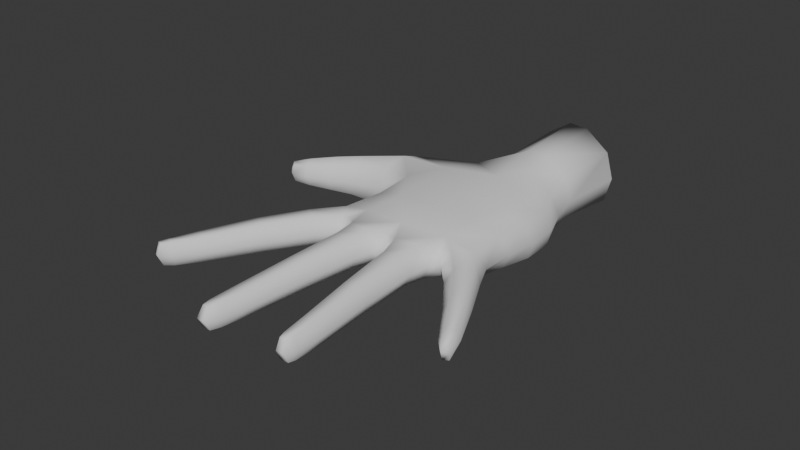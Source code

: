 # Source: hand.blend  (saved by Blender 4.5.90; exported with 4.5.12 LTS)
import bpy
from mathutils import Matrix  # noqa: F401  (used for matrix-valued properties, if any)

bpy.ops.wm.read_factory_settings(use_empty=True)
scene = bpy.context.scene
scene.name = 'Scene'

# ---- collections
col_collection = bpy.data.collections.new('Collection'); scene.collection.children.link(col_collection)

# ---- world
world_world = bpy.data.worlds.new('World'); scene.world = world_world
world_world.use_nodes = True; world_world.node_tree.nodes.clear()
_N = world_world.node_tree.nodes; _L = world_world.node_tree.links
n0 = _N.new('ShaderNodeOutputWorld'); n0.name = 'World Output'; n0.location = (200, 100)
n1 = _N.new('ShaderNodeBackground'); n1.name = 'Background'; n1.location = (-200, 100)
n1.inputs[0].default_value = (0.05088, 0.05088, 0.05088, 1.0)
_L.new(n1.outputs[0], n0.inputs[0])
n0.is_active_output = True
world_world.color = (0.05088, 0.05088, 0.05088)
world_world.sun_shadow_jitter_overblur = 0.0

# ---- meshes
me_plane = bpy.data.meshes.new('Plane')
me_plane.from_pydata([(-0.1091, 0.4498, -0.03735), (0.5343, 0.4432, -0.03604), (-0.1067, 0.5982, -0.03954), (0.5388, 0.5934, -0.03991), (-0.22, 0.3655, -0.03946), (0.6251, 0.3624, -0.03493), (-0.4069, 0.0004658, -0.01859), (0.87, 0.04195, -0.0107), (-0.438, 0.1845, -0.04008), (0.8271, 0.2206, -0.02887), (-0.6833, 0.2977, -0.03572), (-0.721, 0.1906, -0.03608), (-1.068, 0.2376, -0.02907), (-1.008, 0.1643, -0.02877), (-1.278, 0.1988, -0.02562), (-1.173, 0.1394, -0.02551), (-1.443, 0.1575, -0.02188), (-1.35, 0.1125, -0.02188), (-1.543, 0.1272, -0.01905), (-1.482, 0.09864, -0.01905), (-0.3929, 0.095, -0.02841), (0.8421, 0.1347, -0.02059), (0.7715, 0.3006, -0.0318), (-0.2659, 0.2634, -0.05066), (-0.6811, 0.243, -0.04795), (-1.032, 0.2006, -0.03875), (-1.226, 0.1681, -0.03397), (-1.401, 0.1335, -0.02801), (-1.529, 0.1095, -0.02128), (-0.1719, 0.09164, -0.03723), (-0.1818, -0.0002217, -0.02377), (-0.193, 0.1827, -0.04736), (0.6236, 0.1177, -0.03345), (0.6203, 0.2954, -0.0455), (0.6415, 0.02944, -0.01978), (0.6248, 0.2071, -0.04299), (0.2993, 0.4466, -0.05528), (0.1157, 0.4487, -0.0556), (0.3045, 0.5958, -0.06518), (0.1185, 0.5971, -0.06503), (0.336, 0.3739, -0.05131), (0.1207, 0.3754, -0.05267), (0.324, 0.01607, -0.02283), (0.1412, 0.009102, -0.02334), (0.1124, 0.2855, -0.05211), (0.3385, 0.2907, -0.05139), (0.3378, 0.1931, -0.04275), (0.1192, 0.1867, -0.04331), (0.1231, 0.09458, -0.03391), (0.3349, 0.1015, -0.03324), (-0.2879, -0.03723, -0.01518), (-0.1047, -0.0579, -0.01307), (0.7608, 0.005116, -0.008667), (0.5885, -0.02881, -0.01219), (0.3467, -0.04537, -0.01264), (0.1379, -0.05854, -0.01263), (-0.9333, -0.2784, -0.0189), (-0.8197, -0.2891, -0.01893), (-1.045, -0.3557, -0.01862), (-0.9891, -0.3605, -0.01862), (-0.9389, -0.343, -0.01958), (-1.025, -0.3353, -0.01957), (-0.5966, -0.1828, -0.01564), (-0.7256, -0.1684, -0.01562), (-0.197, -0.03448, -0.01394), (0.2396, -0.02989, -0.01433), (0.6671, 0.001353, -0.01022), (-0.07494, -0.2178, -0.0132), (0.08808, -0.2193, -0.0132), (-0.0846, -0.351, -0.01694), (0.06167, -0.3503, -0.01693), (-0.07187, -0.4198, -0.01773), (0.04655, -0.4184, -0.01773), (-0.05058, -0.4431, -0.01689), (0.03206, -0.4417, -0.01689), (0.5772, -0.08158, -0.01148), (0.398, -0.09418, -0.01127), (0.6381, -0.2083, -0.01383), (0.487, -0.216, -0.01376), (-0.4025, -0.09012, -0.01362), (-0.54, -0.0701, -0.01426), (0.1141, -0.1068, -0.01064), (-0.07032, -0.1045, -0.01072), (0.7009, -0.3307, -0.01734), (0.5727, -0.336, -0.01733), (0.721, -0.3887, -0.01808), (0.6192, -0.3928, -0.01808), (0.7153, -0.4047, -0.01729), (0.6413, -0.4077, -0.01729), (1.035, -0.0189, -0.008778), (0.931, -0.04284, -0.008458), (1.227, -0.09445, -0.01258), (1.144, -0.1126, -0.0126), (1.395, -0.1677, -0.01675), (1.333, -0.1813, -0.01677), (1.444, -0.1967, -0.01687), (1.406, -0.2049, -0.01687), (-0.1057, 0.5952, 0.04097), (-0.1081, 0.449, 0.02847), (0.5397, 0.5903, 0.04035), (0.5329, 0.4403, 0.02749), (-0.2113, 0.3651, 0.02772), (0.6128, 0.3568, 0.02417), (0.8597, 0.03678, 0.02839), (-0.3678, 0.09659, 0.0273), (0.7415, 0.2968, 0.02045), (-0.2375, 0.2663, 0.0388), (-0.4122, 0.1907, 0.03059), (0.8009, 0.1284, 0.02493), (0.7822, 0.2164, 0.02143), (-0.6636, 0.2466, 0.03813), (-0.7007, 0.202, 0.02829), (-0.6651, 0.2962, 0.02746), (-1.028, 0.2023, 0.02664), (-1.006, 0.1726, 0.01858), (-1.058, 0.2348, 0.01875), (-1.232, 0.1682, 0.02107), (-1.187, 0.1438, 0.01393), (-1.279, 0.1948, 0.01394), (-1.412, 0.1321, 0.01533), (-1.369, 0.1136, 0.009993), (-1.451, 0.1533, 0.009984), (-1.534, 0.1086, 0.008853), (-1.492, 0.09831, 0.007104), (-1.549, 0.1253, 0.007104), (0.5671, 0.113, 0.039), (0.5846, 0.2927, 0.03475), (-0.1428, 0.0002759, 0.03536), (-0.1513, 0.1848, 0.04017), (-0.1243, 0.09227, 0.03963), (0.6047, 0.02593, 0.03712), (0.5753, 0.2034, 0.03741), (0.2256, 0.1919, 0.04361), (0.2263, 0.09771, 0.04363), (0.3198, 0.3724, 0.04345), (0.1357, 0.3764, 0.04426), (0.2218, 0.3012, 0.0443), (0.2325, 0.004095, 0.03938), (0.2986, 0.4448, 0.04968), (0.1171, 0.4474, 0.04988), (0.3062, 0.591, 0.06703), (0.1202, 0.5922, 0.06718), (0.7522, 0.003115, 0.02893), (-0.387, 0.001081, 0.02598), (-0.2754, -0.03625, 0.02688), (-0.1806, -0.03402, 0.02788), (-0.08308, -0.05747, 0.03297), (0.6516, 0.0002637, 0.03027), (0.2403, -0.03861, 0.03095), (0.3446, -0.04574, 0.03365), (0.5688, -0.02974, 0.0334), (0.1382, -0.05876, 0.03389), (-0.9333, -0.2784, 0.01768), (-0.8197, -0.2891, 0.01766), (-0.4008, -0.08992, 0.02817), (-0.725, -0.1684, 0.02554), (-1.047, -0.3576, 0.01383), (-0.9937, -0.3622, 0.01383), (-0.9389, -0.343, 0.01508), (-1.025, -0.3353, 0.01508), (-0.5966, -0.1828, 0.0255), (-0.5345, -0.07003, 0.02791), (-0.05638, -0.218, 0.02589), (0.06952, -0.2191, 0.0259), (0.09657, -0.1065, 0.03161), (-0.05107, -0.1046, 0.03152), (-0.06778, -0.3508, 0.01724), (0.04481, -0.3503, 0.01724), (-0.05787, -0.4187, 0.01458), (0.03216, -0.4176, 0.01458), (-0.04195, -0.4389, 0.01353), (0.02197, -0.4378, 0.01353), (0.412, -0.09311, 0.0316), (0.5615, -0.08258, 0.03131), (0.5012, -0.2152, 0.0259), (0.6239, -0.209, 0.02578), (0.585, -0.3355, 0.01725), (0.6885, -0.3312, 0.01724), (0.6291, -0.3919, 0.0146), (0.7107, -0.3886, 0.0146), (0.6497, -0.4071, 0.01349), (0.7068, -0.4048, 0.01349), (0.9315, -0.04317, 0.02596), (1.041, -0.01992, 0.02646), (1.145, -0.1125, 0.02092), (1.233, -0.09357, 0.02124), (1.334, -0.1821, 0.01204), (1.402, -0.1672, 0.01221), (1.403, -0.2045, 0.008957), (1.447, -0.1947, 0.009066), (0.6842, 0.3701, -0.006177), (0.8056, 0.3024, -0.006238), (1.428, -0.1629, -0.0009725), (1.465, -0.2006, -0.003062), (0.435, -0.2182, 0.005574), (0.3388, -0.09854, 0.008982), (-0.1952, -0.04994, 0.005095), (-0.2584, -0.05845, 0.005012), (1.412, -0.2122, -0.003114), (1.309, -0.1889, -0.001076), (-0.3429, -0.09917, 0.006547), (-0.5353, -0.1894, 0.004736), (-1.564, 0.1026, -0.006648), (-1.564, 0.1252, -0.006472), (0.8674, 0.2234, -0.004214), (0.8927, 0.1382, 0.001702), (-0.1435, -0.0689, 0.008564), (-0.6089, -0.06326, 0.005758), (-0.4977, 0.007392, 0.001736), (0.7076, -0.01381, 0.008406), (0.2442, -0.05556, 0.006788), (0.1918, -0.07375, 0.009046), (0.2934, -0.06308, 0.009013), (0.172, -0.1078, 0.009035), (0.142, -0.2194, 0.005676), (-0.5282, 0.1672, -0.005333), (-0.7293, 0.1781, -0.005114), (-0.1261, -0.1036, 0.008994), (-0.6988, 0.3133, -0.005643), (-0.3087, 0.3822, -0.007122), (-0.1932, 0.4514, -0.005207), (-0.1904, 0.5966, 0.0006239), (0.6371, -0.03567, 0.009096), (0.952, 0.04871, 0.008146), (-0.9973, 0.1553, -0.006216), (0.6896, -0.2054, 0.005433), (0.7451, -0.329, -0.0003706), (-1.078, 0.2492, -0.006408), (0.5285, -0.3379, -0.0003615), (-1.163, 0.131, -0.006487), (0.7552, -0.3877, -0.002111), (-0.1285, -0.217, 0.005677), (-1.298, 0.207, -0.006616), (0.5854, -0.3946, -0.002111), (0.7203, -0.4136, -0.002263), (0.6457, -0.4167, -0.002263), (0.1107, -0.3502, -0.0002942), (-1.347, 0.1046, -0.006457), (-0.1336, -0.3513, -0.0002931), (-1.466, 0.1618, -0.006498), (0.1193, 0.5947, 0.0003804), (-1.497, 0.09339, -0.006468), (0.08487, -0.4185, -0.002061), (-0.9897, -0.2732, -0.0005538), (-0.7883, -0.1618, 0.004833), (1.087, -0.01089, 0.009383), (-0.1099, -0.4208, -0.002061), (-1.003, -0.3715, -0.002375), (-1.069, -0.3657, -0.002375), (0.3054, 0.5934, 0.0002302), (0.8824, -0.05428, 0.008504), (0.03467, -0.4518, -0.002218), (-0.04994, -0.4536, -0.002218), (-0.466, 0.0946, -0.001626), (-0.7638, -0.2946, -0.0006074), (-0.8981, -0.3478, -0.002242), (0.6061, 0.5919, 3.149e-06), (-1.07, -0.3326, -0.002237), (1.266, -0.08639, 0.005598), (0.5957, 0.4432, -0.005035), (1.107, -0.1207, 0.005289), (0.6332, -0.07676, 0.008553)], [], [(21, 7, 34, 32), (22, 9, 35, 33), (23, 24, 10, 4), (24, 25, 12, 10), (25, 26, 14, 12), (26, 27, 16, 14), (27, 28, 18, 16), (9, 21, 32, 35), (17, 19, 28, 27), (15, 17, 27, 26), (13, 15, 26, 25), (11, 13, 25, 24), (8, 11, 24, 23), (5, 22, 33), (30, 6, 20, 29), (29, 20, 8, 31), (31, 8, 23), (47, 46, 49, 48), (41, 40, 45, 44), (48, 49, 42, 43), (44, 45, 46, 47), (37, 36, 40, 41), (36, 37, 39, 38), (1, 5, 40, 36), (0, 2, 39, 37), (36, 38, 3, 1), (37, 41, 4, 0), (44, 23, 4, 41), (33, 45, 40, 5), (34, 42, 49, 32), (43, 30, 29, 48), (35, 46, 45, 33), (47, 31, 23, 44), (48, 29, 31, 47), (32, 49, 46, 35), (7, 52, 34), (34, 52, 66), (30, 51, 64), (43, 55, 51, 30), (42, 54, 65), (34, 53, 54, 42), (30, 50, 6), (62, 57, 56, 63), (60, 59, 58, 61), (57, 60, 61, 56), (79, 62, 63, 80), (81, 68, 67, 82), (30, 64, 50), (65, 43, 42), (43, 65, 55), (34, 66, 53), (68, 70, 69, 67), (70, 72, 71, 69), (72, 74, 73, 71), (53, 75, 76, 54), (75, 77, 78, 76), (50, 79, 80, 6), (55, 81, 82, 51), (77, 83, 84, 78), (83, 85, 86, 84), (85, 87, 88, 86), (7, 89, 90, 52), (89, 91, 92, 90), (91, 93, 94, 92), (93, 95, 96, 94), (108, 125, 130, 103), (105, 126, 131, 109), (106, 101, 112, 110), (110, 112, 115, 113), (113, 115, 118, 116), (116, 118, 121, 119), (119, 121, 124, 122), (109, 131, 125, 108), (120, 119, 122, 123), (117, 116, 119, 120), (114, 113, 116, 117), (111, 110, 113, 114), (107, 106, 110, 111), (102, 126, 105), (127, 129, 104, 143), (129, 128, 107, 104), (128, 106, 107), (135, 136, 134), (139, 135, 134, 138), (138, 140, 141, 139), (100, 138, 134, 102), (98, 139, 141, 97), (138, 100, 99, 140), (139, 98, 101, 135), (136, 135, 101, 106), (126, 102, 134, 136), (130, 125, 133, 137), (137, 133, 129, 127), (131, 126, 136, 132), (132, 136, 106, 128), (133, 132, 128, 129), (125, 131, 132, 133), (103, 130, 142), (130, 147, 142), (127, 145, 146), (137, 127, 146, 151), (137, 148, 149), (130, 137, 149, 150), (127, 143, 144), (160, 155, 152, 153), (158, 159, 156, 157), (153, 152, 159, 158), (154, 161, 155, 160), (164, 165, 162, 163), (127, 144, 145), (137, 151, 148), (130, 150, 147), (163, 162, 166, 167), (167, 166, 168, 169), (169, 168, 170, 171), (150, 149, 172, 173), (173, 172, 174, 175), (144, 143, 161, 154), (151, 146, 165, 164), (175, 174, 176, 177), (177, 176, 178, 179), (179, 178, 180, 181), (103, 142, 182, 183), (183, 182, 184, 185), (185, 184, 186, 187), (187, 186, 188, 189), (191, 190, 102, 105), (193, 192, 187, 189), (195, 194, 174, 172), (197, 196, 145, 144), (199, 198, 188, 186), (201, 200, 154, 160), (203, 202, 122, 124), (205, 204, 109, 108), (196, 206, 146, 145), (208, 207, 161, 143), (209, 142, 147), (211, 210, 148, 151), (210, 212, 149, 148), (214, 213, 164, 163), (216, 215, 107, 111), (206, 217, 165, 146), (219, 218, 112, 101), (221, 220, 98, 97), (222, 209, 147, 150), (224, 216, 111, 114), (226, 225, 175, 177), (218, 227, 115, 112), (194, 228, 176, 174), (213, 211, 151, 164), (229, 224, 114, 117), (230, 226, 177, 179), (217, 231, 162, 165), (227, 232, 118, 115), (228, 233, 178, 176), (235, 234, 181, 180), (236, 214, 163, 167), (237, 229, 117, 120), (234, 230, 179, 181), (231, 238, 166, 162), (232, 239, 121, 118), (233, 235, 180, 178), (202, 241, 123, 122), (200, 197, 144, 154), (242, 236, 167, 169), (241, 237, 120, 123), (244, 243, 152, 155), (245, 223, 103, 183), (238, 246, 168, 166), (239, 203, 124, 121), (248, 247, 157, 156), (209, 250, 182, 142), (252, 251, 171, 170), (215, 253, 104, 107), (255, 254, 153, 158), (251, 242, 169, 171), (223, 205, 108, 103), (257, 248, 156, 159), (258, 245, 183, 185), (246, 252, 170, 168), (247, 255, 158, 157), (259, 256, 99, 100), (250, 260, 184, 182), (204, 191, 105, 109), (243, 257, 159, 152), (220, 219, 101, 98), (261, 222, 150, 173), (190, 259, 100, 102), (192, 258, 185, 187), (212, 195, 172, 149), (254, 201, 160, 153), (260, 199, 186, 184), (207, 244, 155, 161), (253, 208, 143, 104), (198, 193, 189, 188), (225, 261, 173, 175), (77, 75, 261, 225), (96, 95, 193, 198), (20, 6, 208, 253), (80, 63, 244, 207), (92, 94, 199, 260), (57, 62, 201, 254), (54, 76, 195, 212), (93, 91, 258, 192), (5, 1, 259, 190), (75, 53, 222, 261), (0, 4, 219, 220), (56, 61, 257, 243), (9, 22, 191, 204), (90, 92, 260, 250), (1, 3, 256, 259), (59, 60, 255, 247), (71, 73, 252, 246), (91, 89, 245, 258), (61, 58, 248, 257), (7, 21, 205, 223), (74, 72, 242, 251), (60, 57, 254, 255), (8, 20, 253, 215), (73, 74, 251, 252), (52, 90, 250, 209), (58, 59, 247, 248), (16, 18, 203, 239), (69, 71, 246, 238), (89, 7, 223, 245), (63, 56, 243, 244), (19, 17, 237, 241), (72, 70, 236, 242), (79, 50, 197, 200), (28, 19, 241, 202), (86, 88, 235, 233), (14, 16, 239, 232), (67, 69, 238, 231), (87, 85, 230, 234), (39, 2, 240), (17, 15, 229, 237), (70, 68, 214, 236), (88, 87, 234, 235), (38, 249, 3), (84, 86, 233, 228), (141, 240, 97), (12, 14, 232, 227), (82, 67, 231, 217), (85, 83, 226, 230), (256, 249, 99), (15, 13, 224, 229), (81, 55, 211, 213), (2, 221, 240), (78, 84, 228, 194), (38, 39, 240, 249), (10, 12, 227, 218), (83, 77, 225, 226), (249, 256, 3), (13, 11, 216, 224), (249, 240, 141, 140), (240, 221, 97), (53, 66, 209, 222), (2, 0, 220, 221), (4, 10, 218, 219), (51, 82, 217, 206), (249, 140, 99), (11, 8, 215, 216), (68, 81, 213, 214), (65, 54, 212, 210), (55, 65, 210, 211), (66, 52, 209), (6, 80, 207, 208), (64, 51, 206, 196), (21, 9, 204, 205), (18, 28, 202, 203), (62, 79, 200, 201), (94, 96, 198, 199), (50, 64, 196, 197), (76, 78, 194, 195), (95, 93, 192, 193), (22, 5, 190, 191)])
me_plane.polygons.foreach_set('use_smooth', [True] * 276)
_uv = me_plane.uv_layers.new(name='UVMap')
_uv.uv.foreach_set('vector', [0.9862, 0.0, 0.9881, 0.0, 0.839, 0.0, 0.8389, 0.0, 0.9879, 0.0, 0.9863, 0.0, 0.8406, 0.0, 0.8585, 0.0, 0.1042, 0.0, 0.0, 0.0, 0.0, 0.0, 0.0, 0.0, 0.0, 0.0, 0.0, 0.0, 0.0, 0.0, 0.0, 0.0, 0.0, 0.0, 0.0, 0.0, 0.0, 0.0, 0.0, 0.0, 0.0, 0.0, 0.0, 0.0, 0.0, 0.0, 0.0, 0.0, 0.0, 0.0, 0.0, 0.0, 0.0, 0.0, 0.0, 0.0, 0.9863, 0.0, 0.9862, 0.0, 0.8389, 0.0, 0.8406, 0.0, 0.0, 0.0, 0.0, 0.0, 0.0, 0.0, 0.0, 0.0, 0.0, 0.0, 0.0, 0.0, 0.0, 0.0, 0.0, 0.0, 0.0, 0.0, 0.0, 0.0, 0.0, 0.0, 0.0, 0.0, 0.0, 0.0, 0.0, 0.0, 0.0, 0.0, 0.0, 0.0, 0.01103, 0.0, 0.0, 0.0, 0.0, 0.0, 0.1042, 0.0, 0.9868, 0.0, 0.9879, 0.0, 0.8585, 0.0, 0.1718, 0.0, 0.03221, 0.0, 0.02037, 0.0, 0.1479, 0.0, 0.1479, 0.0, 0.02037, 0.0, 0.01103, 0.0, 0.1779, 0.0, 0.1779, 0.0, 0.01103, 0.0, 0.1042, 0.0, 0.4743, 0.0, 0.5581, 0.0, 0.543, 0.0, 0.4587, 0.0, 0.4475, 0.0, 0.5812, 0.0, 0.5422, 0.0, 0.444, 0.0, 0.4587, 0.0, 0.543, 0.0, 0.5489, 0.0, 0.4688, 0.0, 0.444, 0.0, 0.5422, 0.0, 0.5581, 0.0, 0.4743, 0.0, 0.4474, 0.0, 0.5813, 0.0, 0.5812, 0.0, 0.4475, 0.0, 0.5813, 0.0, 0.4474, 0.0, 0.4572, 0.1104, 0.5709, 0.1104, 1.0, 0.0, 0.9868, 0.0, 0.5812, 0.0, 0.5813, 0.0, 0.0, 0.0, 0.0, 0.1104, 0.4572, 0.1104, 0.4474, 0.0, 0.5813, 0.0, 0.5709, 0.1104, 1.0, 0.1104, 1.0, 0.0, 0.4474, 0.0, 0.4475, 0.0, 0.0, 0.0, 0.0, 0.0, 0.444, 0.0, 0.1308, 0.0, 0.0, 0.0, 0.4475, 0.0, 0.8351, 0.0, 0.5422, 0.0, 0.5812, 0.0, 0.9868, 0.0, 0.7475, 0.0, 0.5489, 0.0, 0.543, 0.0, 0.7635, 0.0, 0.4688, 0.0, 0.2557, 0.0, 0.2207, 0.0, 0.4587, 0.0, 0.7934, 0.0, 0.5581, 0.0, 0.5422, 0.0, 0.8351, 0.0, 0.4743, 0.0, 0.2244, 0.0, 0.1308, 0.0, 0.444, 0.0, 0.4587, 0.0, 0.2207, 0.0, 0.2244, 0.0, 0.4743, 0.0, 0.7635, 0.0, 0.543, 0.0, 0.5581, 0.0, 0.7934, 0.0, 0.9881, 0.0, 0.862, 0.0, 0.839, 0.0, 0.839, 0.0, 0.862, 0.0, 0.7933, 0.0, 0.2557, 0.0, 0.2782, 0.0, 0.2137, 0.0, 0.4688, 0.0, 0.4463, 0.0, 0.2782, 0.0, 0.2557, 0.0, 0.5489, 0.0, 0.5706, 0.0, 0.5089, 0.0, 0.7475, 0.0, 0.7305, 0.0, 0.5706, 0.0, 0.5489, 0.0, 0.1718, 0.0, 0.1718, 0.0, 0.03221, 0.0, 0.1302, 0.0, 0.1302, 0.0, 0.0416, 0.0, 0.0416, 0.0, 0.1302, 0.0, 0.1133, 0.0, 0.06652, 0.0, 0.02357, 0.0, 0.1302, 0.0, 0.1302, 0.0, 0.02357, 0.0, 0.0416, 0.0, 0.1302, 0.0, 0.1302, 0.0, 0.0416, 0.0, 0.0416, 0.0, 0.4416, 0.0, 0.4416, 0.0, 0.2829, 0.0, 0.2829, 0.0, 0.1718, 0.0, 0.2137, 0.0, 0.1718, 0.0, 0.5089, 0.0, 0.4688, 0.0, 0.5489, 0.0, 0.4688, 0.0, 0.5089, 0.0, 0.4463, 0.0, 0.7475, 0.0, 0.7933, 0.0, 0.7305, 0.0, 0.4416, 0.0, 0.4508, 0.0, 0.2726, 0.0, 0.2829, 0.0, 0.4508, 0.0, 0.4416, 0.0, 0.2829, 0.0, 0.2726, 0.0, 0.4416, 0.0, 0.4293, 0.0, 0.294, 0.0, 0.2829, 0.0, 0.7305, 0.0, 0.7211, 0.0, 0.5753, 0.0, 0.5706, 0.0, 0.7211, 0.0, 0.7211, 0.0, 0.5753, 0.0, 0.5753, 0.0, 0.1718, 0.0, 0.1302, 0.0, 0.0416, 0.0, 0.03221, 0.0, 0.4463, 0.0, 0.4416, 0.0, 0.2829, 0.0, 0.2782, 0.0, 0.7211, 0.0, 0.7211, 0.0, 0.5663, 0.0, 0.5753, 0.0, 0.7211, 0.0, 0.7325, 0.0, 0.5753, 0.0, 0.5663, 0.0, 0.7325, 0.0, 0.7141, 0.0, 0.5846, 0.0, 0.5753, 0.0, 0.9881, 0.0, 0.9655, 0.0, 0.8735, 0.0, 0.862, 0.0, 0.9655, 0.0, 0.9655, 0.0, 0.8735, 0.0, 0.8735, 0.0, 0.9655, 0.0, 0.9655, 0.0, 0.8735, 0.0, 0.8735, 0.0, 0.9655, 0.0, 0.9437, 0.0, 0.8841, 0.0, 0.8735, 0.0, 0.9227, 0.0, 0.7635, 0.0, 0.7475, 0.0, 0.988, 0.0, 0.9461, 0.0, 0.8351, 0.0, 0.7934, 0.0, 0.9325, 0.0, 0.1308, 0.0, 0.0, 0.0, 0.0, 0.0, 0.0, 0.0, 0.0, 0.0, 0.0, 0.0, 0.0, 0.0, 0.0, 0.0, 0.0, 0.0, 0.0, 0.0, 0.0, 0.0, 0.0, 0.0, 0.0, 0.0, 0.0, 0.0, 0.0, 0.0, 0.0, 0.0, 0.0, 0.0, 0.0, 0.0, 0.0, 0.0, 0.0, 0.0, 0.9325, 0.0, 0.7934, 0.0, 0.7635, 0.0, 0.9227, 0.0, 0.0, 0.0, 0.0, 0.0, 0.0, 0.0, 0.0, 0.0, 0.0, 0.0, 0.0, 0.0, 0.0, 0.0, 0.0, 0.0, 0.0, 0.0, 0.0, 0.0, 0.0, 0.0, 0.0, 0.0, 0.0, 0.0, 0.0, 0.0, 0.0, 0.0, 0.0, 0.0, 0.02899, 0.0, 0.1308, 0.0, 0.0, 0.0, 0.0, 0.0, 0.9575, 0.0, 0.8351, 0.0, 0.9461, 0.0, 0.2557, 0.0, 0.2207, 0.0, 0.03651, 0.0, 0.05986, 0.0, 0.2207, 0.0, 0.2244, 0.0, 0.02899, 0.0, 0.03651, 0.0, 0.2244, 0.0, 0.1308, 0.0, 0.02899, 0.0, 0.4475, 0.0, 0.5422, 0.0, 0.5812, 0.0, 0.4474, 0.0, 0.4475, 0.0, 0.5812, 0.0, 0.5813, 0.0, 0.5813, 0.0, 0.5709, 0.1104, 0.4572, 0.1104, 0.4474, 0.0, 1.0, 0.0, 0.5813, 0.0, 0.5812, 0.0, 0.9575, 0.0, 0.0, 0.0, 0.4474, 0.0, 0.4572, 0.1104, 0.0, 0.1104, 0.5813, 0.0, 1.0, 0.0, 1.0, 0.1104, 0.5709, 0.1104, 0.4474, 0.0, 0.0, 0.0, 0.0, 0.0, 0.4475, 0.0, 0.444, 0.0, 0.4475, 0.0, 0.0, 0.0, 0.1308, 0.0, 0.8351, 0.0, 0.9575, 0.0, 0.5812, 0.0, 0.5422, 0.0, 0.7475, 0.0, 0.7635, 0.0, 0.543, 0.0, 0.5489, 0.0, 0.4688, 0.0, 0.4587, 0.0, 0.2207, 0.0, 0.2557, 0.0, 0.7934, 0.0, 0.8351, 0.0, 0.5422, 0.0, 0.5581, 0.0, 0.4743, 0.0, 0.444, 0.0, 0.1308, 0.0, 0.2244, 0.0, 0.4587, 0.0, 0.4743, 0.0, 0.2244, 0.0, 0.2207, 0.0, 0.7635, 0.0, 0.7934, 0.0, 0.5581, 0.0, 0.543, 0.0, 0.988, 0.0, 0.7475, 0.0, 0.8606, 0.0, 0.7475, 0.0, 0.7933, 0.0, 0.8606, 0.0, 0.2557, 0.0, 0.2137, 0.0, 0.2868, 0.0, 0.4688, 0.0, 0.2557, 0.0, 0.2868, 0.0, 0.4367, 0.0, 0.5489, 0.0, 0.5089, 0.0, 0.5892, 0.0, 0.7475, 0.0, 0.5489, 0.0, 0.5892, 0.0, 0.7217, 0.0, 0.2557, 0.0, 0.05986, 0.0, 0.1718, 0.0, 0.1302, 0.0, 0.0416, 0.0, 0.0416, 0.0, 0.1302, 0.0, 0.1302, 0.0, 0.02357, 0.0, 0.07053, 0.0, 0.1117, 0.0, 0.1302, 0.0, 0.0416, 0.0, 0.02357, 0.0, 0.1302, 0.0, 0.1302, 0.0, 0.0416, 0.0, 0.0416, 0.0, 0.1302, 0.0, 0.4303, 0.0, 0.2947, 0.0, 0.2944, 0.0, 0.4303, 0.0, 0.2557, 0.0, 0.1718, 0.0, 0.2137, 0.0, 0.4688, 0.0, 0.4367, 0.0, 0.5089, 0.0, 0.7475, 0.0, 0.7217, 0.0, 0.7933, 0.0, 0.4303, 0.0, 0.2944, 0.0, 0.2914, 0.0, 0.4309, 0.0, 0.4309, 0.0, 0.2914, 0.0, 0.2913, 0.0, 0.4335, 0.0, 0.4335, 0.0, 0.2913, 0.0, 0.3254, 0.0, 0.3974, 0.0, 0.7217, 0.0, 0.5892, 0.0, 0.5984, 0.0, 0.7142, 0.0, 0.7142, 0.0, 0.5984, 0.0, 0.5984, 0.0, 0.7145, 0.0, 0.1718, 0.0, 0.05986, 0.0, 0.0416, 0.0, 0.1302, 0.0, 0.4367, 0.0, 0.2868, 0.0, 0.2947, 0.0, 0.4303, 0.0, 0.7145, 0.0, 0.5984, 0.0, 0.5816, 0.0, 0.698, 0.0, 0.698, 0.0, 0.5816, 0.0, 0.5984, 0.0, 0.7193, 0.0, 0.7193, 0.0, 0.5984, 0.0, 0.6153, 0.0, 0.6845, 0.0, 0.988, 0.0, 0.8606, 0.0, 0.8715, 0.0, 0.9744, 0.0, 0.9744, 0.0, 0.8715, 0.0, 0.8715, 0.0, 0.9744, 0.0, 0.9744, 0.0, 0.8715, 0.0, 0.8715, 0.0, 0.9744, 0.0, 0.9744, 0.0, 0.8715, 0.0, 0.8715, 0.0, 0.9744, 0.0, 1.0, 0.0, 1.0, 0.0, 0.9575, 0.0, 0.9461, 0.0, 1.0, 0.0, 1.0, 0.0, 0.9744, 0.0, 0.9744, 0.0, 0.5489, 0.0, 0.5489, 0.0, 0.5984, 0.0, 0.5984, 0.0, 0.1718, 0.0, 0.2137, 0.0, 0.2137, 0.0, 0.1718, 0.0, 0.839, 0.0, 0.839, 0.0, 0.8715, 0.0, 0.8715, 0.0, 0.1718, 0.0, 0.1718, 0.0, 0.1302, 0.0, 0.1302, 0.0, 0.0, 0.0, 0.0, 0.0, 0.0, 0.0, 0.0, 0.0, 1.0, 0.0, 1.0, 0.0, 0.9325, 0.0, 0.9227, 0.0, 0.2137, 0.0, 0.2557, 0.0, 0.2868, 0.0, 0.2137, 0.0, 0.0, 0.0, 0.0, 0.0, 0.0416, 0.0, 0.05986, 0.0, 0.8259, 0.0, 0.8606, 0.0, 0.7933, 0.0, 0.4688, 0.0, 0.5089, 0.0, 0.5089, 0.0, 0.4367, 0.0, 0.5089, 0.0, 0.5489, 0.0, 0.5892, 0.0, 0.5089, 0.0, 0.4688, 0.0, 0.4688, 0.0, 0.4303, 0.0, 0.4303, 0.0, 0.0, 0.0, 0.0, 0.0, 0.02899, 0.0, 0.0, 0.0, 0.2557, 0.0, 0.2557, 0.0, 0.2947, 0.0, 0.2868, 0.0, 0.0, 0.0, 0.0, 0.0, 0.0, 0.0, 0.0, 0.0, 0.0, 0.1104, 0.0, 0.0, 0.0, 0.0, 0.0, 0.1104, 0.7475, 0.0, 0.7933, 0.0, 0.7933, 0.0, 0.7217, 0.0, 0.0, 0.0, 0.0, 0.0, 0.0, 0.0, 0.0, 0.0, 0.7475, 0.0, 0.7475, 0.0, 0.7145, 0.0, 0.698, 0.0, 0.0, 0.0, 0.0, 0.0, 0.0, 0.0, 0.0, 0.0, 0.5489, 0.0, 0.5489, 0.0, 0.5816, 0.0, 0.5984, 0.0, 0.4688, 0.0, 0.4688, 0.0, 0.4367, 0.0, 0.4303, 0.0, 0.0, 0.0, 0.0, 0.0, 0.0, 0.0, 0.0, 0.0, 0.7475, 0.0, 0.7475, 0.0, 0.698, 0.0, 0.7193, 0.0, 0.2557, 0.0, 0.2557, 0.0, 0.2944, 0.0, 0.2947, 0.0, 0.0, 0.0, 0.0, 0.0, 0.0, 0.0, 0.0, 0.0, 0.5489, 0.0, 0.5489, 0.0, 0.5984, 0.0, 0.5816, 0.0, 0.5489, 0.0, 0.7475, 0.0, 0.6845, 0.0, 0.6153, 0.0, 0.4688, 0.0, 0.4688, 0.0, 0.4303, 0.0, 0.4309, 0.0, 0.0, 0.0, 0.0, 0.0, 0.0, 0.0, 0.0, 0.0, 0.7475, 0.0, 0.7475, 0.0, 0.7193, 0.0, 0.6845, 0.0, 0.2557, 0.0, 0.2557, 0.0, 0.2914, 0.0, 0.2944, 0.0, 0.0, 0.0, 0.0, 0.0, 0.0, 0.0, 0.0, 0.0, 0.5489, 0.0, 0.5489, 0.0, 0.6153, 0.0, 0.5984, 0.0, 0.0, 0.0, 0.0, 0.0, 0.0, 0.0, 0.0, 0.0, 0.1718, 0.0, 0.1718, 0.0, 0.1718, 0.0, 0.1302, 0.0, 0.4688, 0.0, 0.4688, 0.0, 0.4309, 0.0, 0.4335, 0.0, 0.0, 0.0, 0.0, 0.0, 0.0, 0.0, 0.0, 0.0, 0.0, 0.0, 0.0, 0.0, 0.0416, 0.0, 0.0416, 0.0, 1.0, 0.0, 1.0, 0.0, 0.988, 0.0, 0.9744, 0.0, 0.2557, 0.0, 0.2557, 0.0, 0.2913, 0.0, 0.2914, 0.0, 0.0, 0.0, 0.0, 0.0, 0.0, 0.0, 0.0, 0.0, 0.0, 0.0, 0.1718, 0.0, 0.1117, 0.0, 0.07053, 0.0, 0.8259, 0.0, 0.839, 0.0, 0.8715, 0.0, 0.8606, 0.0, 0.2557, 0.0, 0.4688, 0.0, 0.3974, 0.0, 0.3254, 0.0, 0.0, 0.0, 0.0, 0.0, 0.03651, 0.0, 0.02899, 0.0, 0.1718, 0.0, 0.1718, 0.0, 0.1302, 0.0, 0.1302, 0.0, 0.4688, 0.0, 0.4688, 0.0, 0.4335, 0.0, 0.3974, 0.0, 1.0, 0.0, 1.0, 0.0, 0.9227, 0.0, 0.988, 0.0, 0.0, 0.0, 0.0, 0.0, 0.07053, 0.0, 0.02357, 0.0, 1.0, 0.0, 1.0, 0.0, 0.9744, 0.0, 0.9744, 0.0, 0.2557, 0.0, 0.2557, 0.0, 0.3254, 0.0, 0.2913, 0.0, 0.1718, 0.0, 0.1718, 0.0, 0.1302, 0.0, 0.1117, 0.0, 1.0, 0.0, 1.0, 0.1104, 1.0, 0.1104, 1.0, 0.0, 0.839, 0.0, 0.839, 0.0, 0.8715, 0.0, 0.8715, 0.0, 1.0, 0.0, 1.0, 0.0, 0.9461, 0.0, 0.9325, 0.0, 0.0, 0.0, 0.0, 0.0, 0.02357, 0.0, 0.0416, 0.0, 0.0, 0.0, 0.0, 0.0, 0.0, 0.0, 0.0, 0.0, 0.7475, 0.0, 0.7475, 0.0, 0.7217, 0.0, 0.7142, 0.0, 1.0, 0.0, 1.0, 0.0, 1.0, 0.0, 0.9575, 0.0, 1.0, 0.0, 1.0, 0.0, 0.9744, 0.0, 0.9744, 0.0, 0.5489, 0.0, 0.5489, 0.0, 0.5984, 0.0, 0.5892, 0.0, 0.1718, 0.0, 0.1718, 0.0, 0.1302, 0.0, 0.1302, 0.0, 0.839, 0.0, 0.839, 0.0, 0.8715, 0.0, 0.8715, 0.0, 0.0, 0.0, 0.0, 0.0, 0.0416, 0.0, 0.0416, 0.0, 0.0, 0.0, 0.0, 0.0, 0.05986, 0.0, 0.03651, 0.0, 0.839, 0.0, 1.0, 0.0, 0.9744, 0.0, 0.8715, 0.0, 0.7475, 0.0, 0.7475, 0.0, 0.7142, 0.0, 0.7145, 0.0, 0.7211, 0.0, 0.7211, 0.0, 0.7475, 0.0, 0.7475, 0.0, 0.8841, 0.0, 0.9437, 0.0, 1.0, 0.0, 0.839, 0.0, 0.02037, 0.0, 0.03221, 0.0, 0.0, 0.0, 0.0, 0.0, 0.0416, 0.0, 0.0416, 0.0, 0.0, 0.0, 0.0, 0.0, 0.8735, 0.0, 0.8735, 0.0, 0.839, 0.0, 0.839, 0.0, 0.1302, 0.0, 0.1302, 0.0, 0.1718, 0.0, 0.1718, 0.0, 0.5706, 0.0, 0.5753, 0.0, 0.5489, 0.0, 0.5489, 0.0, 0.9655, 0.0, 0.9655, 0.0, 1.0, 0.0, 1.0, 0.0, 0.9868, 0.0, 1.0, 0.0, 1.0, 0.0, 1.0, 0.0, 0.7211, 0.0, 0.7305, 0.0, 0.7475, 0.0, 0.7475, 0.0, 0.0, 0.0, 0.0, 0.0, 0.0, 0.0, 0.0, 0.0, 0.0416, 0.0, 0.02357, 0.0, 0.0, 0.0, 0.0, 0.0, 0.9863, 0.0, 0.9879, 0.0, 1.0, 0.0, 1.0, 0.0, 0.8735, 0.0, 0.8735, 0.0, 0.839, 0.0, 0.839, 0.0, 1.0, 0.0, 1.0, 0.1104, 1.0, 0.1104, 1.0, 0.0, 0.1133, 0.0, 0.1302, 0.0, 0.1718, 0.0, 0.1718, 0.0, 0.2829, 0.0, 0.294, 0.0, 0.2557, 0.0, 0.2557, 0.0, 0.9655, 0.0, 0.9655, 0.0, 1.0, 0.0, 1.0, 0.0, 0.02357, 0.0, 0.06652, 0.0, 0.0, 0.0, 0.0, 0.0, 0.9881, 0.0, 0.9862, 0.0, 1.0, 0.0, 1.0, 0.0, 0.4293, 0.0, 0.4416, 0.0, 0.4688, 0.0, 0.4688, 0.0, 0.1302, 0.0, 0.1302, 0.0, 0.1718, 0.0, 0.1718, 0.0, 0.01103, 0.0, 0.02037, 0.0, 0.0, 0.0, 0.0, 0.0, 0.294, 0.0, 0.4293, 0.0, 0.4688, 0.0, 0.2557, 0.0, 0.862, 0.0, 0.8735, 0.0, 0.839, 0.0, 0.8259, 0.0, 0.06652, 0.0, 0.1133, 0.0, 0.1718, 0.0, 0.0, 0.0, 0.0, 0.0, 0.0, 0.0, 0.0, 0.0, 0.0, 0.0, 0.2726, 0.0, 0.2829, 0.0, 0.2557, 0.0, 0.2557, 0.0, 0.9655, 0.0, 0.9881, 0.0, 1.0, 0.0, 1.0, 0.0, 0.0416, 0.0, 0.0416, 0.0, 0.0, 0.0, 0.0, 0.0, 0.0, 0.0, 0.0, 0.0, 0.0, 0.0, 0.0, 0.0, 0.4416, 0.0, 0.4508, 0.0, 0.4688, 0.0, 0.4688, 0.0, 0.1302, 0.0, 0.1718, 0.0, 0.1718, 0.0, 0.1718, 0.0, 0.0, 0.0, 0.0, 0.0, 0.0, 0.0, 0.0, 0.0, 0.5753, 0.0, 0.5846, 0.0, 0.5489, 0.0, 0.5489, 0.0, 0.0, 0.0, 0.0, 0.0, 0.0, 0.0, 0.0, 0.0, 0.2829, 0.0, 0.2726, 0.0, 0.2557, 0.0, 0.2557, 0.0, 0.7141, 0.0, 0.7325, 0.0, 0.7475, 0.0, 0.7475, 0.0, 0.4572, 0.1104, 0.0, 0.1104, 0.4572, 0.1104, 0.0, 0.0, 0.0, 0.0, 0.0, 0.0, 0.0, 0.0, 0.4508, 0.0, 0.4416, 0.0, 0.4688, 0.0, 0.4688, 0.0, 0.5846, 0.0, 0.7141, 0.0, 0.7475, 0.0, 0.5489, 0.0, 0.5709, 0.1104, 0.5709, 0.1104, 1.0, 0.1104, 0.5663, 0.0, 0.5753, 0.0, 0.5489, 0.0, 0.5489, 0.0, 0.4572, 0.1104, 0.4572, 0.1104, 0.0, 0.1104, 0.0, 0.0, 0.0, 0.0, 0.0, 0.0, 0.0, 0.0, 0.2829, 0.0, 0.2829, 0.0, 0.2557, 0.0, 0.2557, 0.0, 0.7325, 0.0, 0.7211, 0.0, 0.7475, 0.0, 0.7475, 0.0, 1.0, 0.1104, 0.5709, 0.1104, 1.0, 0.1104, 0.0, 0.0, 0.0, 0.0, 0.0, 0.0, 0.0, 0.0, 0.4416, 0.0, 0.4463, 0.0, 0.4688, 0.0, 0.4688, 0.0, 0.0, 0.1104, 0.0, 0.1104, 0.4572, 0.1104, 0.5753, 0.0, 0.5663, 0.0, 0.5489, 0.0, 0.5489, 0.0, 0.5709, 0.1104, 0.4572, 0.1104, 0.4572, 0.1104, 0.5709, 0.1104, 0.0, 0.0, 0.0, 0.0, 0.0, 0.0, 0.0, 0.0, 0.7211, 0.0, 0.7211, 0.0, 0.7475, 0.0, 0.7475, 0.0, 0.5709, 0.1104, 1.0, 0.1104, 1.0, 0.1104, 0.0, 0.0, 0.0, 0.0, 0.0, 0.0, 0.0, 0.0, 0.5709, 0.1104, 0.4572, 0.1104, 0.4572, 0.1104, 0.5709, 0.1104, 0.4572, 0.1104, 0.0, 0.1104, 0.0, 0.1104, 0.7305, 0.0, 0.7933, 0.0, 0.7933, 0.0, 0.7475, 0.0, 0.0, 0.1104, 0.0, 0.0, 0.0, 0.0, 0.0, 0.1104, 0.0, 0.0, 0.0, 0.0, 0.0, 0.0, 0.0, 0.0, 0.2782, 0.0, 0.2829, 0.0, 0.2557, 0.0, 0.2557, 0.0, 0.5709, 0.1104, 0.5709, 0.1104, 1.0, 0.1104, 0.0, 0.0, 0.01103, 0.0, 0.0, 0.0, 0.0, 0.0, 0.4416, 0.0, 0.4416, 0.0, 0.4688, 0.0, 0.4688, 0.0, 0.5089, 0.0, 0.5706, 0.0, 0.5489, 0.0, 0.5089, 0.0, 0.4463, 0.0, 0.5089, 0.0, 0.5089, 0.0, 0.4688, 0.0, 0.7933, 0.0, 0.862, 0.0, 0.7933, 0.0, 0.03221, 0.0, 0.0416, 0.0, 0.0, 0.0, 0.0, 0.0, 0.2137, 0.0, 0.2782, 0.0, 0.2557, 0.0, 0.2137, 0.0, 0.9862, 0.0, 0.9863, 0.0, 1.0, 0.0, 1.0, 0.0, 0.0, 0.0, 0.0, 0.0, 0.0, 0.0, 0.0, 0.0, 0.1302, 0.0, 0.1302, 0.0, 0.1718, 0.0, 0.1718, 0.0, 0.8735, 0.0, 0.8841, 0.0, 0.839, 0.0, 0.839, 0.0, 0.1718, 0.0, 0.2137, 0.0, 0.2137, 0.0, 0.1718, 0.0, 0.5753, 0.0, 0.5753, 0.0, 0.5489, 0.0, 0.5489, 0.0, 0.9437, 0.0, 0.9655, 0.0, 1.0, 0.0, 1.0, 0.0, 0.9879, 0.0, 0.9868, 0.0, 1.0, 0.0, 1.0, 0.0])
me_plane.update()

# ---- objects
ob_empty = bpy.data.objects.new('Empty', None)
ob_empty_001 = bpy.data.objects.new('Empty.001', None)
ob_plane = bpy.data.objects.new('Plane', me_plane)
ob_empty_002 = bpy.data.objects.new('Empty.002', None)

# ---- transforms, parenting, visibility, modifiers, constraints
ob_empty.location = (1.193, -0.9851, 0.0)
ob_empty.empty_display_type = 'IMAGE'
ob_empty.empty_display_size = 5.0
ob_empty.use_empty_image_alpha = True
ob_empty.color = (1.0, 1.0, 1.0, 0.5)
ob_empty_001.location = (-0.2569, -0.657, 0.09899)
ob_empty_001.rotation_euler = (0.0, -0.0, 2.36)
ob_empty_001.scale = (0.107, 0.107, 0.107)
ob_empty_001.empty_display_type = 'IMAGE'
ob_empty_001.empty_display_size = 5.0
ob_empty_001.use_empty_image_alpha = True
ob_empty_001.color = (1.0, 1.0, 1.0, 0.75)
ob_plane.location = (0.0, 0.0, 0.0)
ob_plane.rotation_euler = (0.0, -0.0, -0.1007)
ob_plane.scale = (0.1749, 0.6536, 1.0)
ob_empty_002.location = (0.1228, 0.05701, 0.399)
ob_empty_002.rotation_euler = (1.571, -0.0, 4.712)
ob_empty_002.scale = (0.9042, 0.9042, 0.9042)
ob_empty_002.empty_display_type = 'IMAGE'
ob_empty_002.empty_display_size = 5.0

# ---- collection membership
col_collection.objects.link(ob_empty)
col_collection.objects.link(ob_empty_001)
col_collection.objects.link(ob_plane)
col_collection.objects.link(ob_empty_002)

# ---- scene / render settings (as saved in the file)
scene.frame_start = 1; scene.frame_end = 250; scene.frame_set(1)
scene.render.engine = 'BLENDER_EEVEE_NEXT'
bpy.context.view_layer.update()

# ---- added for rendering (the .blend has no active camera and no usable light): camera, sun
cam_auto = bpy.data.cameras.new('AutoCamera')
cam_auto.lens = 50.0
cam_auto.sensor_width = 36.0
cam_auto.clip_end = 1000.0
ob_auto_camera = bpy.data.objects.new('AutoCamera', cam_auto)
scene.collection.objects.link(ob_auto_camera)
ob_auto_camera.location = (0.881842, -1.01497, 0.709579)
ob_auto_camera.rotation_euler = (1.09748, -7.21219e-08, 0.694738)
scene.camera = ob_auto_camera
light_auto_sun = bpy.data.lights.new('AutoSun', 'SUN')
light_auto_sun.energy = 3.0
light_auto_sun.angle = 0.0523599
ob_auto_sun = bpy.data.objects.new('AutoSun', light_auto_sun)
scene.collection.objects.link(ob_auto_sun)
ob_auto_sun.rotation_euler = (0.872665, 0.174533, 0.523599)
bpy.context.view_layer.update()
